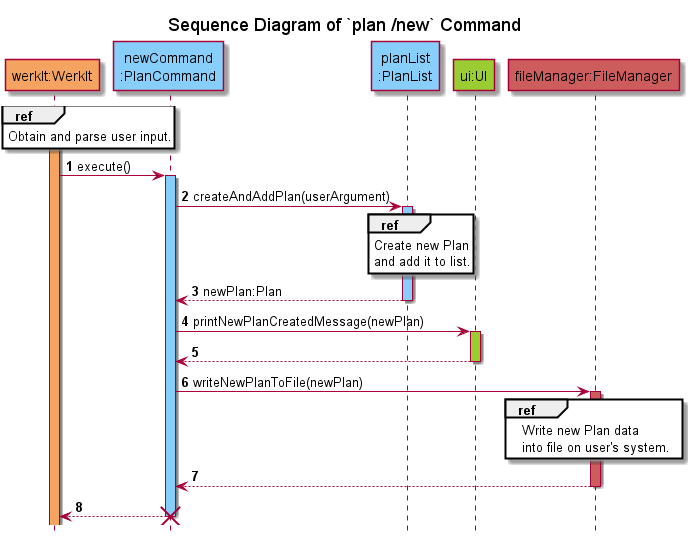

The diagram above was rendered by PlantUML. Its source (embedded in the PNG):
@startuml
'https://plantuml.com/sequence-diagram
!include ../../Style.puml

autonumber

title Sequence Diagram of `plan /new` Command
hide footbox

participant "werkIt:WerkIt" AS WerkIt #Sandybrown
participant "newCommand\n:PlanCommand" AS newCommand #LightSkyBlue
participant "planList\n:PlanList" AS PlanList #LightSkyBlue
participant "ui:UI" AS UI2 #YellowGreen
participant "fileManager:FileManager" as FileManager #IndianRed

activate WerkIt #Sandybrown
ref over WerkIt
Obtain and parse user input.
end

WerkIt -> newCommand : execute()
activate newCommand #LightSkyBlue
newCommand -> PlanList : createAndAddPlan(userArgument)
activate PlanList #LightSkyBlue
ref over PlanList
Create new Plan
and add it to list.
end
newCommand <-- PlanList : newPlan:Plan
deactivate PlanList

newCommand -> UI2 : printNewPlanCreatedMessage(newPlan)
activate UI2 #YellowGreen
newCommand <-- UI2
deactivate UI2

newCommand -> FileManager : writeNewPlanToFile(newPlan)
activate FileManager #IndianRed
ref over FileManager
Write new Plan data
into file on user's system.
end
newCommand <-- FileManager
deactivate FileManager

WerkIt <-- newCommand
deactivate newCommand

destroy newCommand
@enduml